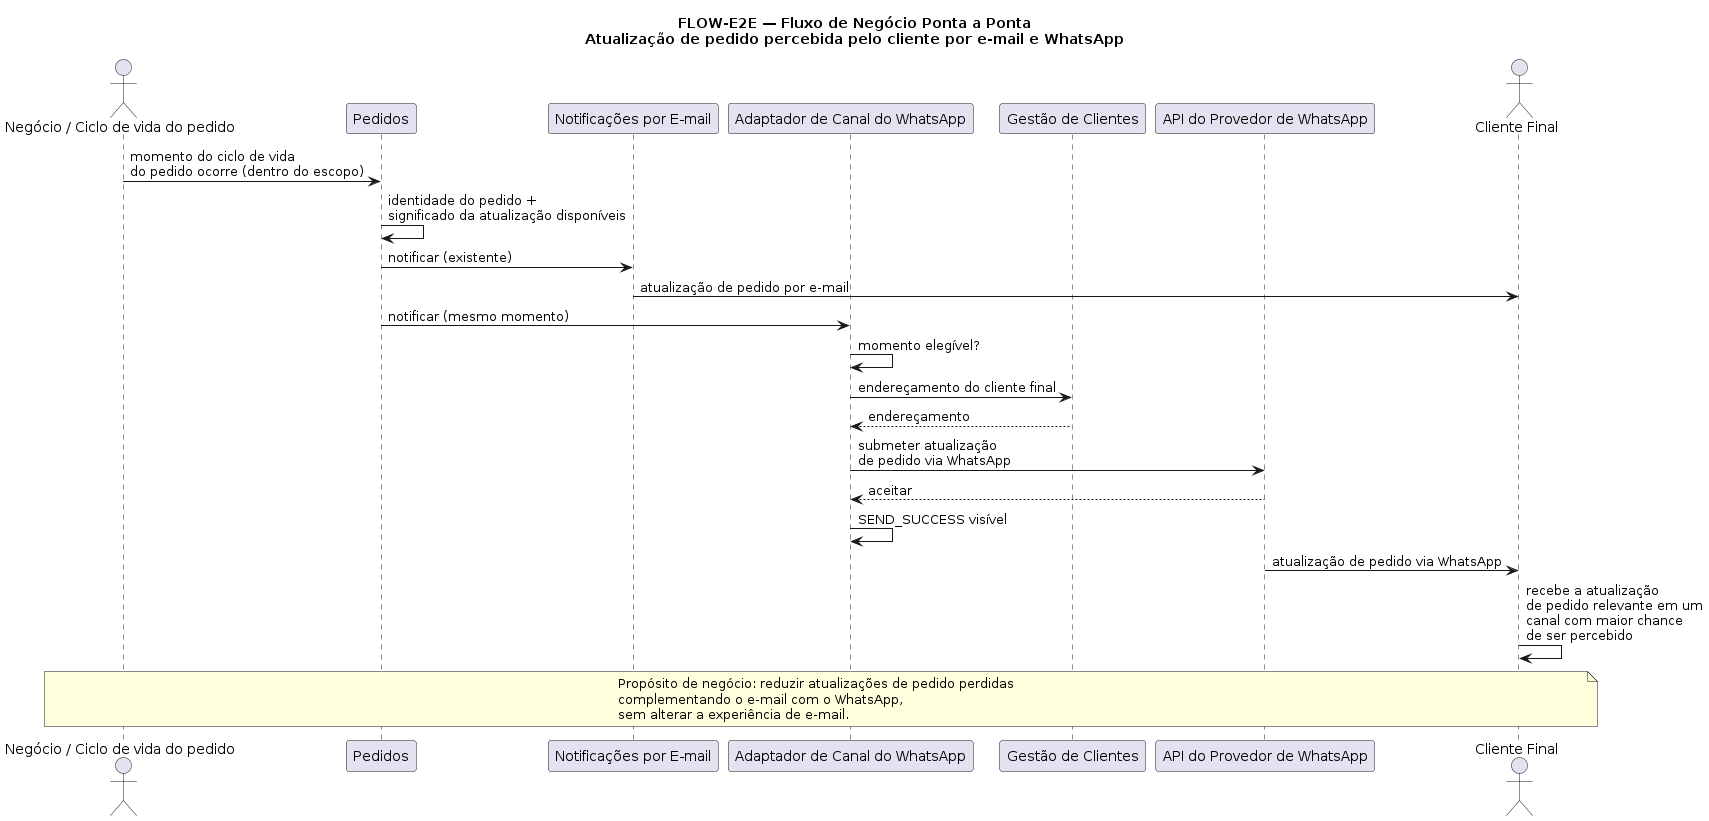

The diagram above was rendered by PlantUML. Its source (embedded in the PNG):
@startuml phase_G_end_to_end
title FLOW-E2E — Fluxo de Negócio Ponta a Ponta\nAtualização de pedido percebida pelo cliente por e-mail e WhatsApp

actor "Negócio / Ciclo de vida do pedido" as Biz
participant "Pedidos" as Orders
participant "Notificações por E-mail" as Email
participant "Adaptador de Canal do WhatsApp" as Adapter
participant "Gestão de Clientes" as CM
participant "API do Provedor de WhatsApp" as Provider
actor "Cliente Final" as Customer

Biz -> Orders : momento do ciclo de vida\ndo pedido ocorre (dentro do escopo)
Orders -> Orders : identidade do pedido +\nsignificado da atualização disponíveis

Orders -> Email : notificar (existente)
Email -> Customer : atualização de pedido por e-mail

Orders -> Adapter : notificar (mesmo momento)
Adapter -> Adapter : momento elegível?
Adapter -> CM : endereçamento do cliente final
CM --> Adapter : endereçamento
Adapter -> Provider : submeter atualização\nde pedido via WhatsApp
Provider --> Adapter : aceitar
Adapter -> Adapter : SEND_SUCCESS visível
Provider -> Customer : atualização de pedido via WhatsApp

Customer -> Customer : recebe a atualização\nde pedido relevante em um\ncanal com maior chance\nde ser percebido

note over Biz, Customer
  Propósito de negócio: reduzir atualizações de pedido perdidas
  complementando o e-mail com o WhatsApp,
  sem alterar a experiência de e-mail.
end note

@enduml